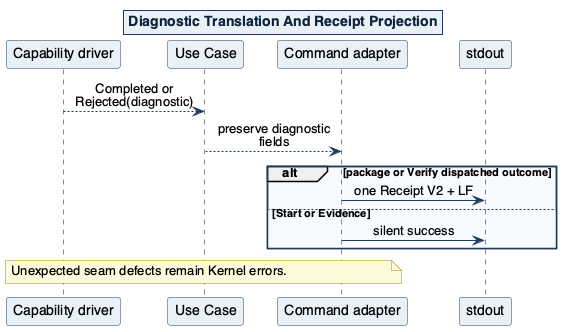

The diagram above was rendered by PlantUML. Its source (embedded in the PNG):
@startuml
!include ../includes/attestify-theme.puml
!include ../includes/sequence-conventions.puml
title Diagnostic Translation And Receipt Projection
participant "Capability driver" as Driver
participant "Use Case" as UC
participant "Command adapter" as Adapter
participant stdout
Driver --> UC: Completed or Rejected(diagnostic)
UC --> Adapter: preserve diagnostic fields
alt package or Verify dispatched outcome
  Adapter -> stdout: one Receipt V2 + LF
else Start or Evidence
  Adapter -> stdout: silent success
end
note over Driver,Adapter: Unexpected seam defects remain Kernel errors.
@enduml